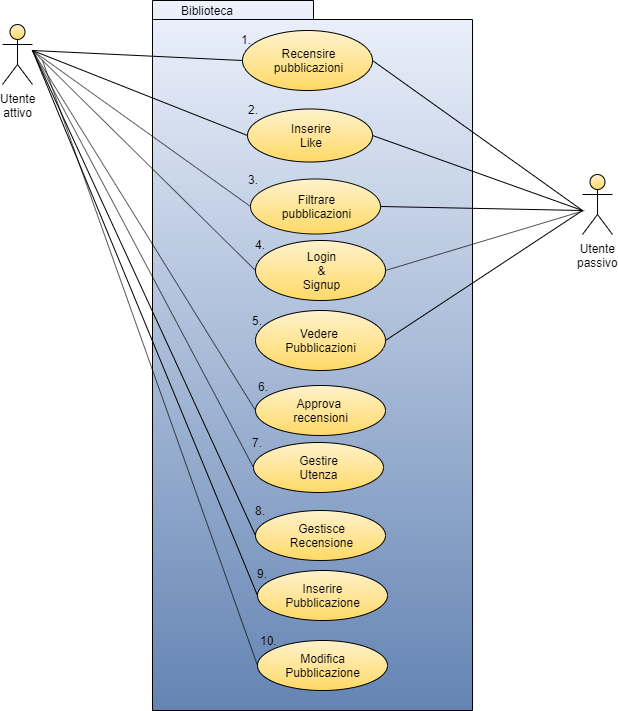

The diagram above was exported from draw.io. Its source (the exported page's mxGraphModel, read from the mxfile embedded in the PNG):
<mxGraphModel dx="629" dy="293" grid="1" gridSize="10" guides="1" tooltips="1" connect="1" arrows="1" fold="1" page="1" pageScale="1" pageWidth="827" pageHeight="1169" math="0" shadow="0">
  <root>
    <mxCell id="0" />
    <mxCell id="1" parent="0" />
    <mxCell id="muUnLMUFhiqWwcWP8sdw-4" value="" style="shape=folder;fontStyle=1;spacingTop=10;tabWidth=161;tabHeight=19;tabPosition=left;html=1;fillColor=#EDF2FC;strokeColor=#000000;gradientColor=#6484B3;" parent="1" vertex="1">
      <mxGeometry x="250" y="160" width="320" height="710" as="geometry" />
    </mxCell>
    <mxCell id="muUnLMUFhiqWwcWP8sdw-5" value="Biblioteca&lt;br&gt;" style="text;html=1;align=center;verticalAlign=middle;resizable=0;points=[];;autosize=1;" parent="1" vertex="1">
      <mxGeometry x="270" y="160" width="70" height="20" as="geometry" />
    </mxCell>
    <mxCell id="muUnLMUFhiqWwcWP8sdw-9" value="Recensire&lt;br&gt;pubblicazioni&lt;br&gt;" style="ellipse;whiteSpace=wrap;html=1;gradientColor=#ffd966;fillColor=#fff2cc;strokeColor=#000000;" parent="1" vertex="1">
      <mxGeometry x="340" y="190" width="130" height="60" as="geometry" />
    </mxCell>
    <mxCell id="muUnLMUFhiqWwcWP8sdw-13" value="Filtrare&lt;br&gt;pubblicazioni&lt;br&gt;" style="ellipse;whiteSpace=wrap;html=1;gradientColor=#ffd966;fillColor=#fff2cc;strokeColor=#0F0D06;" parent="1" vertex="1">
      <mxGeometry x="348" y="338.5" width="130" height="55" as="geometry" />
    </mxCell>
    <mxCell id="muUnLMUFhiqWwcWP8sdw-15" value="Inserire&lt;br&gt;Like" style="ellipse;whiteSpace=wrap;html=1;gradientColor=#ffd966;fillColor=#fff2cc;strokeColor=#000000;" parent="1" vertex="1">
      <mxGeometry x="345" y="268.5" width="125" height="53" as="geometry" />
    </mxCell>
    <mxCell id="muUnLMUFhiqWwcWP8sdw-16" value="Approva&amp;nbsp;&lt;br&gt;recensioni" style="ellipse;whiteSpace=wrap;html=1;gradientColor=#ffd966;fillColor=#fff2cc;strokeColor=#000000;" parent="1" vertex="1">
      <mxGeometry x="353" y="545" width="130" height="50" as="geometry" />
    </mxCell>
    <mxCell id="muUnLMUFhiqWwcWP8sdw-17" value="Utente&lt;br&gt;attivo" style="shape=umlActor;verticalLabelPosition=bottom;labelBackgroundColor=#ffffff;verticalAlign=top;html=1;gradientColor=#ffd966;fillColor=#fff2cc;strokeColor=#000000;" parent="1" vertex="1">
      <mxGeometry x="100" y="184" width="30" height="60" as="geometry" />
    </mxCell>
    <mxCell id="muUnLMUFhiqWwcWP8sdw-20" value="Utente&lt;br&gt;passivo&lt;br&gt;" style="shape=umlActor;verticalLabelPosition=bottom;labelBackgroundColor=#ffffff;verticalAlign=top;html=1;gradientColor=#ffd966;fillColor=#fff2cc;strokeColor=#000000;" parent="1" vertex="1">
      <mxGeometry x="680" y="334" width="30" height="60" as="geometry" />
    </mxCell>
    <mxCell id="muUnLMUFhiqWwcWP8sdw-25" value="" style="endArrow=none;html=1;entryX=0;entryY=0.5;entryDx=0;entryDy=0;" parent="1" target="muUnLMUFhiqWwcWP8sdw-9" edge="1">
      <mxGeometry width="50" height="50" relative="1" as="geometry">
        <mxPoint x="130" y="210" as="sourcePoint" />
        <mxPoint x="200" y="210" as="targetPoint" />
      </mxGeometry>
    </mxCell>
    <mxCell id="muUnLMUFhiqWwcWP8sdw-26" value="" style="endArrow=none;html=1;entryX=0;entryY=0.5;entryDx=0;entryDy=0;" parent="1" target="muUnLMUFhiqWwcWP8sdw-13" edge="1">
      <mxGeometry width="50" height="50" relative="1" as="geometry">
        <mxPoint x="130" y="210" as="sourcePoint" />
        <mxPoint x="350" y="235" as="targetPoint" />
      </mxGeometry>
    </mxCell>
    <mxCell id="muUnLMUFhiqWwcWP8sdw-27" value="" style="endArrow=none;html=1;entryX=0;entryY=0.5;entryDx=0;entryDy=0;" parent="1" target="muUnLMUFhiqWwcWP8sdw-15" edge="1">
      <mxGeometry width="50" height="50" relative="1" as="geometry">
        <mxPoint x="130" y="210" as="sourcePoint" />
        <mxPoint x="358" y="310" as="targetPoint" />
      </mxGeometry>
    </mxCell>
    <mxCell id="M8PRmefPMMyq7jYQrb9x-1" value="" style="endArrow=none;html=1;exitX=1;exitY=0.5;exitDx=0;exitDy=0;" parent="1" source="muUnLMUFhiqWwcWP8sdw-13" edge="1">
      <mxGeometry width="50" height="50" relative="1" as="geometry">
        <mxPoint x="590" y="275" as="sourcePoint" />
        <mxPoint x="680" y="370" as="targetPoint" />
      </mxGeometry>
    </mxCell>
    <mxCell id="M8PRmefPMMyq7jYQrb9x-2" value="Login&lt;br&gt;&amp;amp;&lt;br&gt;Signup" style="ellipse;whiteSpace=wrap;html=1;gradientColor=#ffd966;fillColor=#fff2cc;strokeColor=#000000;" parent="1" vertex="1">
      <mxGeometry x="353" y="400" width="130" height="60" as="geometry" />
    </mxCell>
    <mxCell id="M8PRmefPMMyq7jYQrb9x-5" value="" style="endArrow=none;html=1;exitX=1;exitY=0.5;exitDx=0;exitDy=0;" parent="1" source="M8PRmefPMMyq7jYQrb9x-2" edge="1">
      <mxGeometry width="50" height="50" relative="1" as="geometry">
        <mxPoint x="470" y="395" as="sourcePoint" />
        <mxPoint x="682" y="370" as="targetPoint" />
      </mxGeometry>
    </mxCell>
    <mxCell id="M8PRmefPMMyq7jYQrb9x-6" value="Vedere&amp;nbsp;&lt;br&gt;Pubblicazioni" style="ellipse;whiteSpace=wrap;html=1;gradientColor=#ffd966;fillColor=#fff2cc;strokeColor=#000000;" parent="1" vertex="1">
      <mxGeometry x="353" y="470" width="130" height="60" as="geometry" />
    </mxCell>
    <mxCell id="M8PRmefPMMyq7jYQrb9x-7" value="" style="endArrow=none;html=1;exitX=1;exitY=0.5;exitDx=0;exitDy=0;" parent="1" source="M8PRmefPMMyq7jYQrb9x-6" edge="1">
      <mxGeometry width="50" height="50" relative="1" as="geometry">
        <mxPoint x="493" y="440" as="sourcePoint" />
        <mxPoint x="680" y="370" as="targetPoint" />
      </mxGeometry>
    </mxCell>
    <mxCell id="WfpuuvtvjVudr1mFerfd-4" value="" style="endArrow=none;html=1;entryX=0;entryY=0.5;entryDx=0;entryDy=0;" parent="1" target="muUnLMUFhiqWwcWP8sdw-16" edge="1">
      <mxGeometry width="50" height="50" relative="1" as="geometry">
        <mxPoint x="130" y="210" as="sourcePoint" />
        <mxPoint x="358.00000000000034" y="376" as="targetPoint" />
      </mxGeometry>
    </mxCell>
    <mxCell id="RCmzbNaJmnV1AbE3wOYt-6" value="Gestire&lt;br&gt;Utenza" style="ellipse;whiteSpace=wrap;html=1;gradientColor=#ffd966;fillColor=#fff2cc;strokeColor=#000000;" parent="1" vertex="1">
      <mxGeometry x="351" y="602" width="130" height="50" as="geometry" />
    </mxCell>
    <mxCell id="RCmzbNaJmnV1AbE3wOYt-7" value="Gestisce&lt;br&gt;Recensione" style="ellipse;whiteSpace=wrap;html=1;gradientColor=#ffd966;fillColor=#fff2cc;strokeColor=#000000;" parent="1" vertex="1">
      <mxGeometry x="353" y="670" width="130" height="50" as="geometry" />
    </mxCell>
    <mxCell id="RCmzbNaJmnV1AbE3wOYt-8" value="" style="endArrow=none;html=1;exitX=1;exitY=0.5;exitDx=0;exitDy=0;" parent="1" source="muUnLMUFhiqWwcWP8sdw-15" edge="1">
      <mxGeometry width="50" height="50" relative="1" as="geometry">
        <mxPoint x="488" y="376" as="sourcePoint" />
        <mxPoint x="680" y="370" as="targetPoint" />
      </mxGeometry>
    </mxCell>
    <mxCell id="RCmzbNaJmnV1AbE3wOYt-9" value="" style="endArrow=none;html=1;exitX=1;exitY=0.5;exitDx=0;exitDy=0;" parent="1" source="muUnLMUFhiqWwcWP8sdw-9" edge="1">
      <mxGeometry width="50" height="50" relative="1" as="geometry">
        <mxPoint x="465" y="220" as="sourcePoint" />
        <mxPoint x="680" y="370" as="targetPoint" />
      </mxGeometry>
    </mxCell>
    <mxCell id="RCmzbNaJmnV1AbE3wOYt-10" value="" style="endArrow=none;html=1;entryX=0;entryY=0.5;entryDx=0;entryDy=0;" parent="1" target="M8PRmefPMMyq7jYQrb9x-2" edge="1">
      <mxGeometry width="50" height="50" relative="1" as="geometry">
        <mxPoint x="130" y="210" as="sourcePoint" />
        <mxPoint x="358" y="376" as="targetPoint" />
      </mxGeometry>
    </mxCell>
    <mxCell id="RCmzbNaJmnV1AbE3wOYt-11" value="" style="endArrow=none;html=1;entryX=0;entryY=0.5;entryDx=0;entryDy=0;" parent="1" edge="1">
      <mxGeometry width="50" height="50" relative="1" as="geometry">
        <mxPoint x="130" y="210" as="sourcePoint" />
        <mxPoint x="351.0000000000007" y="627" as="targetPoint" />
      </mxGeometry>
    </mxCell>
    <mxCell id="RCmzbNaJmnV1AbE3wOYt-12" value="" style="endArrow=none;html=1;entryX=0;entryY=0.5;entryDx=0;entryDy=0;" parent="1" target="RCmzbNaJmnV1AbE3wOYt-7" edge="1">
      <mxGeometry width="50" height="50" relative="1" as="geometry">
        <mxPoint x="130" y="210" as="sourcePoint" />
        <mxPoint x="361.0000000000007" y="637" as="targetPoint" />
      </mxGeometry>
    </mxCell>
    <mxCell id="RCmzbNaJmnV1AbE3wOYt-13" value="1." style="text;html=1;align=center;verticalAlign=middle;resizable=0;points=[];;autosize=1;" parent="1" vertex="1">
      <mxGeometry x="329" y="189" width="30" height="20" as="geometry" />
    </mxCell>
    <mxCell id="RCmzbNaJmnV1AbE3wOYt-14" value="2." style="text;html=1;align=center;verticalAlign=middle;resizable=0;points=[];;autosize=1;" parent="1" vertex="1">
      <mxGeometry x="336" y="258.5" width="30" height="20" as="geometry" />
    </mxCell>
    <mxCell id="RCmzbNaJmnV1AbE3wOYt-15" value="3." style="text;html=1;align=center;verticalAlign=middle;resizable=0;points=[];;autosize=1;" parent="1" vertex="1">
      <mxGeometry x="336" y="328.5" width="30" height="20" as="geometry" />
    </mxCell>
    <mxCell id="RCmzbNaJmnV1AbE3wOYt-16" value="4." style="text;html=1;align=center;verticalAlign=middle;resizable=0;points=[];;autosize=1;" parent="1" vertex="1">
      <mxGeometry x="343" y="394" width="30" height="20" as="geometry" />
    </mxCell>
    <mxCell id="RCmzbNaJmnV1AbE3wOYt-17" value="5." style="text;html=1;align=center;verticalAlign=middle;resizable=0;points=[];;autosize=1;" parent="1" vertex="1">
      <mxGeometry x="340" y="470" width="30" height="20" as="geometry" />
    </mxCell>
    <mxCell id="RCmzbNaJmnV1AbE3wOYt-18" value="6." style="text;html=1;align=center;verticalAlign=middle;resizable=0;points=[];;autosize=1;" parent="1" vertex="1">
      <mxGeometry x="346" y="536" width="30" height="20" as="geometry" />
    </mxCell>
    <mxCell id="RCmzbNaJmnV1AbE3wOYt-19" value="7." style="text;html=1;align=center;verticalAlign=middle;resizable=0;points=[];;autosize=1;" parent="1" vertex="1">
      <mxGeometry x="340" y="592" width="30" height="20" as="geometry" />
    </mxCell>
    <mxCell id="RCmzbNaJmnV1AbE3wOYt-20" value="8." style="text;html=1;align=center;verticalAlign=middle;resizable=0;points=[];;autosize=1;" parent="1" vertex="1">
      <mxGeometry x="343" y="660" width="30" height="20" as="geometry" />
    </mxCell>
    <mxCell id="Z4VxgSesQaxlX3p7JB7M-1" value="Inserire&lt;br&gt;Pubblicazione" style="ellipse;whiteSpace=wrap;html=1;gradientColor=#ffd966;fillColor=#fff2cc;strokeColor=#000000;" parent="1" vertex="1">
      <mxGeometry x="355" y="730" width="130" height="50" as="geometry" />
    </mxCell>
    <mxCell id="Z4VxgSesQaxlX3p7JB7M-2" value="" style="endArrow=none;html=1;entryX=0;entryY=0.5;entryDx=0;entryDy=0;" parent="1" target="Z4VxgSesQaxlX3p7JB7M-1" edge="1">
      <mxGeometry width="50" height="50" relative="1" as="geometry">
        <mxPoint x="130" y="210" as="sourcePoint" />
        <mxPoint x="363" y="705" as="targetPoint" />
      </mxGeometry>
    </mxCell>
    <mxCell id="Z4VxgSesQaxlX3p7JB7M-3" value="9." style="text;html=1;align=center;verticalAlign=middle;resizable=0;points=[];;autosize=1;" parent="1" vertex="1">
      <mxGeometry x="345" y="723" width="30" height="20" as="geometry" />
    </mxCell>
    <mxCell id="i0b_b0aZnGm-oUxVS9z3-1" value="Modifica&lt;br&gt;Pubblicazione" style="ellipse;whiteSpace=wrap;html=1;gradientColor=#ffd966;fillColor=#fff2cc;strokeColor=#000000;" vertex="1" parent="1">
      <mxGeometry x="355" y="800" width="130" height="50" as="geometry" />
    </mxCell>
    <mxCell id="i0b_b0aZnGm-oUxVS9z3-2" value="" style="endArrow=none;html=1;entryX=0;entryY=0.5;entryDx=0;entryDy=0;" edge="1" parent="1" target="i0b_b0aZnGm-oUxVS9z3-1">
      <mxGeometry width="50" height="50" relative="1" as="geometry">
        <mxPoint x="140" y="220" as="sourcePoint" />
        <mxPoint x="365" y="765" as="targetPoint" />
      </mxGeometry>
    </mxCell>
    <mxCell id="i0b_b0aZnGm-oUxVS9z3-4" value="10." style="text;html=1;align=center;verticalAlign=middle;resizable=0;points=[];;autosize=1;" vertex="1" parent="1">
      <mxGeometry x="351" y="790" width="30" height="20" as="geometry" />
    </mxCell>
  </root>
</mxGraphModel>